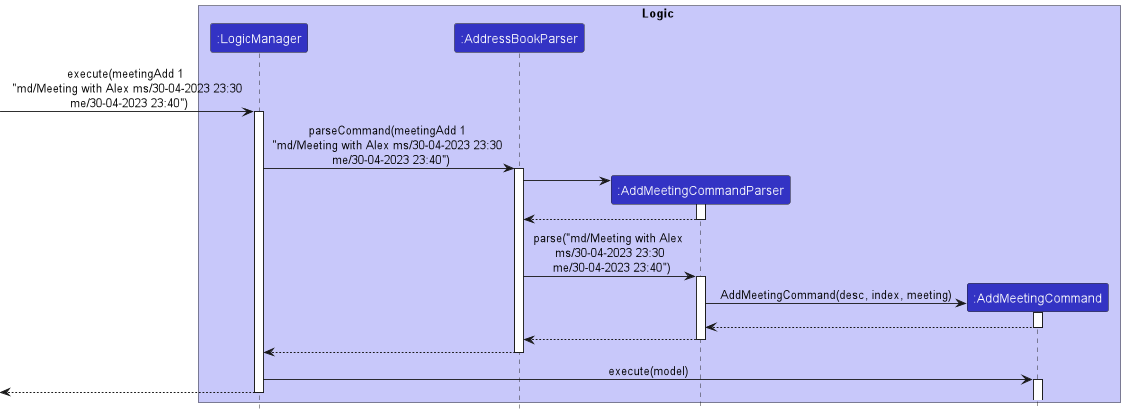

The diagram above was rendered by PlantUML. Its source (embedded in the PNG):
@startuml
!include style.puml

box Logic #C8C8FA
participant ":LogicManager" as LogicManager LOGIC_COLOR
participant ":AddressBookParser" as AddressBookParser LOGIC_COLOR
participant ":AddMeetingCommandParser" as AddMeetingCommandParser LOGIC_COLOR
participant ":AddMeetingCommand" as AddMeetingCommand LOGIC_COLOR
end box

[-> LogicManager : execute(meetingAdd 1 \n "md/Meeting with Alex ms/30-04-2023 23:30 \n me/30-04-2023 23:40")
activate LogicManager

LogicManager -> AddressBookParser : parseCommand(meetingAdd 1 \n"md/Meeting with Alex ms/30-04-2023 23:30 \n me/30-04-2023 23:40")
activate AddressBookParser

create AddMeetingCommandParser
AddressBookParser -> AddMeetingCommandParser
activate AddMeetingCommandParser

AddMeetingCommandParser --> AddressBookParser
deactivate AddMeetingCommandParser

AddressBookParser -> AddMeetingCommandParser : parse("md/Meeting with Alex \n ms/30-04-2023 23:30 \n me/30-04-2023 23:40")
activate AddMeetingCommandParser

create AddMeetingCommand
AddMeetingCommandParser -> AddMeetingCommand : AddMeetingCommand(desc, index, meeting)
activate AddMeetingCommand

AddMeetingCommand --> AddMeetingCommandParser
deactivate AddMeetingCommand

AddMeetingCommandParser --> AddressBookParser
deactivate AddMeetingCommandParser

AddressBookParser --> LogicManager
deactivate AddressBookParser

LogicManager -> AddMeetingCommand : execute(model)
activate AddMeetingCommand

[<-- LogicManager
deactivate LogicManager
@enduml